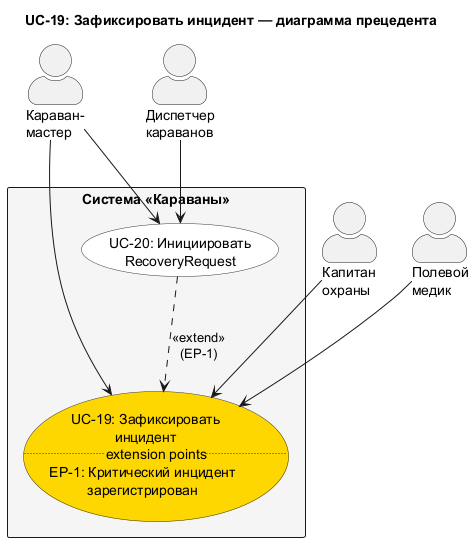

The diagram above was rendered by PlantUML. Its source (embedded in the PNG):
@startuml UC_19_Detail
skinparam actorStyle awesome
skinparam usecaseBackgroundColor #White
skinparam usecaseBorderColor #333333
skinparam rectangleBackgroundColor #F5F5F5

title UC-19: Зафиксировать инцидент — диаграмма прецедента

actor "Караван-\nмастер" as CM
actor "Капитан\nохраны" as SC
actor "Полевой\nмедик" as Medic
actor "Диспетчер\nкараванов" as Dispatcher

rectangle "Система «Караваны»" {
  usecase "UC-19: Зафиксировать\nинцидент\n.. extension points ..\nEP-1: Критический инцидент\nзарегистрирован" as UC19 #Gold
  usecase "UC-20: Инициировать\nRecoveryRequest" as UC20
}

CM --> UC19
SC --> UC19
Medic --> UC19

CM --> UC20
Dispatcher --> UC20

UC20 ..> UC19 : <<extend>>\n(EP-1)

@enduml